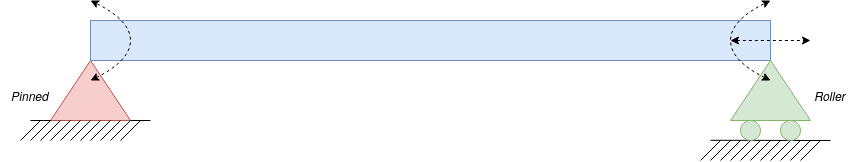

The diagram above was exported from draw.io. Its source (the exported page's mxGraphModel, read from the mxfile embedded in the PNG):
<mxGraphModel dx="1839" dy="545" grid="1" gridSize="10" guides="1" tooltips="1" connect="1" arrows="1" fold="1" page="1" pageScale="1" pageWidth="850" pageHeight="1100" math="0" shadow="0">
  <root>
    <mxCell id="0" />
    <mxCell id="1" parent="0" />
    <mxCell id="xb0pJItUgRJRIg8Bft5l-1" value="" style="triangle;whiteSpace=wrap;html=1;rotation=-90;fillColor=#f8cecc;strokeColor=#b85450;" parent="1" vertex="1">
      <mxGeometry x="50" y="270" width="60" height="80" as="geometry" />
    </mxCell>
    <mxCell id="xb0pJItUgRJRIg8Bft5l-3" value="" style="rounded=0;whiteSpace=wrap;html=1;fillColor=#dae8fc;strokeColor=#6c8ebf;" parent="1" vertex="1">
      <mxGeometry x="80" y="240" width="680" height="40" as="geometry" />
    </mxCell>
    <mxCell id="xb0pJItUgRJRIg8Bft5l-4" value="" style="triangle;whiteSpace=wrap;html=1;rotation=-90;fillColor=#d5e8d4;strokeColor=#82b366;" parent="1" vertex="1">
      <mxGeometry x="730" y="270" width="60" height="80" as="geometry" />
    </mxCell>
    <mxCell id="xb0pJItUgRJRIg8Bft5l-5" value="" style="endArrow=none;html=1;rounded=0;" parent="1" edge="1">
      <mxGeometry width="50" height="50" relative="1" as="geometry">
        <mxPoint x="120" y="340" as="sourcePoint" />
        <mxPoint x="140" y="340" as="targetPoint" />
      </mxGeometry>
    </mxCell>
    <mxCell id="xb0pJItUgRJRIg8Bft5l-6" value="" style="endArrow=none;html=1;rounded=0;" parent="1" edge="1">
      <mxGeometry width="50" height="50" relative="1" as="geometry">
        <mxPoint x="20" y="340" as="sourcePoint" />
        <mxPoint x="40" y="340" as="targetPoint" />
      </mxGeometry>
    </mxCell>
    <mxCell id="xb0pJItUgRJRIg8Bft5l-8" value="" style="endArrow=none;html=1;rounded=0;" parent="1" edge="1">
      <mxGeometry width="50" height="50" relative="1" as="geometry">
        <mxPoint x="700" y="359.77" as="sourcePoint" />
        <mxPoint x="820" y="360" as="targetPoint" />
      </mxGeometry>
    </mxCell>
    <mxCell id="xb0pJItUgRJRIg8Bft5l-9" value="" style="ellipse;whiteSpace=wrap;html=1;aspect=fixed;fillColor=#d5e8d4;strokeColor=#82b366;" parent="1" vertex="1">
      <mxGeometry x="730" y="340" width="20" height="20" as="geometry" />
    </mxCell>
    <mxCell id="xb0pJItUgRJRIg8Bft5l-10" value="" style="ellipse;whiteSpace=wrap;html=1;aspect=fixed;fillColor=#d5e8d4;strokeColor=#82b366;" parent="1" vertex="1">
      <mxGeometry x="770" y="340" width="20" height="20" as="geometry" />
    </mxCell>
    <mxCell id="xb0pJItUgRJRIg8Bft5l-14" value="" style="endArrow=none;html=1;rounded=0;" parent="1" edge="1">
      <mxGeometry width="50" height="50" relative="1" as="geometry">
        <mxPoint x="10" y="360" as="sourcePoint" />
        <mxPoint x="30" y="340" as="targetPoint" />
      </mxGeometry>
    </mxCell>
    <mxCell id="xb0pJItUgRJRIg8Bft5l-15" value="" style="endArrow=none;html=1;rounded=0;" parent="1" edge="1">
      <mxGeometry width="50" height="50" relative="1" as="geometry">
        <mxPoint x="20" y="360" as="sourcePoint" />
        <mxPoint x="40" y="340" as="targetPoint" />
      </mxGeometry>
    </mxCell>
    <mxCell id="xb0pJItUgRJRIg8Bft5l-16" value="" style="endArrow=none;html=1;rounded=0;" parent="1" edge="1">
      <mxGeometry width="50" height="50" relative="1" as="geometry">
        <mxPoint x="30" y="360" as="sourcePoint" />
        <mxPoint x="50" y="340" as="targetPoint" />
      </mxGeometry>
    </mxCell>
    <mxCell id="xb0pJItUgRJRIg8Bft5l-17" value="" style="endArrow=none;html=1;rounded=0;" parent="1" edge="1">
      <mxGeometry width="50" height="50" relative="1" as="geometry">
        <mxPoint x="40" y="360" as="sourcePoint" />
        <mxPoint x="60" y="340" as="targetPoint" />
      </mxGeometry>
    </mxCell>
    <mxCell id="xb0pJItUgRJRIg8Bft5l-18" value="" style="endArrow=none;html=1;rounded=0;" parent="1" edge="1">
      <mxGeometry width="50" height="50" relative="1" as="geometry">
        <mxPoint x="50" y="360" as="sourcePoint" />
        <mxPoint x="70" y="340" as="targetPoint" />
      </mxGeometry>
    </mxCell>
    <mxCell id="xb0pJItUgRJRIg8Bft5l-19" value="" style="endArrow=none;html=1;rounded=0;" parent="1" edge="1">
      <mxGeometry width="50" height="50" relative="1" as="geometry">
        <mxPoint x="60" y="360" as="sourcePoint" />
        <mxPoint x="80" y="340" as="targetPoint" />
      </mxGeometry>
    </mxCell>
    <mxCell id="xb0pJItUgRJRIg8Bft5l-20" value="" style="endArrow=none;html=1;rounded=0;" parent="1" edge="1">
      <mxGeometry width="50" height="50" relative="1" as="geometry">
        <mxPoint x="70" y="360" as="sourcePoint" />
        <mxPoint x="90" y="340" as="targetPoint" />
      </mxGeometry>
    </mxCell>
    <mxCell id="xb0pJItUgRJRIg8Bft5l-21" value="" style="endArrow=none;html=1;rounded=0;" parent="1" edge="1">
      <mxGeometry width="50" height="50" relative="1" as="geometry">
        <mxPoint x="80" y="360" as="sourcePoint" />
        <mxPoint x="100" y="340" as="targetPoint" />
      </mxGeometry>
    </mxCell>
    <mxCell id="xb0pJItUgRJRIg8Bft5l-22" value="" style="endArrow=none;html=1;rounded=0;" parent="1" edge="1">
      <mxGeometry width="50" height="50" relative="1" as="geometry">
        <mxPoint x="90" y="360" as="sourcePoint" />
        <mxPoint x="110" y="340" as="targetPoint" />
      </mxGeometry>
    </mxCell>
    <mxCell id="xb0pJItUgRJRIg8Bft5l-23" value="" style="endArrow=none;html=1;rounded=0;" parent="1" edge="1">
      <mxGeometry width="50" height="50" relative="1" as="geometry">
        <mxPoint x="100" y="360" as="sourcePoint" />
        <mxPoint x="120" y="340" as="targetPoint" />
      </mxGeometry>
    </mxCell>
    <mxCell id="xb0pJItUgRJRIg8Bft5l-24" value="" style="endArrow=none;html=1;rounded=0;" parent="1" edge="1">
      <mxGeometry width="50" height="50" relative="1" as="geometry">
        <mxPoint x="110" y="360" as="sourcePoint" />
        <mxPoint x="130" y="340" as="targetPoint" />
      </mxGeometry>
    </mxCell>
    <mxCell id="xb0pJItUgRJRIg8Bft5l-30" value="" style="endArrow=none;html=1;rounded=0;" parent="1" edge="1">
      <mxGeometry width="50" height="50" relative="1" as="geometry">
        <mxPoint x="690" y="380" as="sourcePoint" />
        <mxPoint x="710" y="360" as="targetPoint" />
      </mxGeometry>
    </mxCell>
    <mxCell id="xb0pJItUgRJRIg8Bft5l-31" value="" style="endArrow=none;html=1;rounded=0;" parent="1" edge="1">
      <mxGeometry width="50" height="50" relative="1" as="geometry">
        <mxPoint x="700" y="380" as="sourcePoint" />
        <mxPoint x="720" y="360" as="targetPoint" />
      </mxGeometry>
    </mxCell>
    <mxCell id="xb0pJItUgRJRIg8Bft5l-32" value="" style="endArrow=none;html=1;rounded=0;" parent="1" edge="1">
      <mxGeometry width="50" height="50" relative="1" as="geometry">
        <mxPoint x="710" y="380" as="sourcePoint" />
        <mxPoint x="730" y="360" as="targetPoint" />
      </mxGeometry>
    </mxCell>
    <mxCell id="xb0pJItUgRJRIg8Bft5l-33" value="" style="endArrow=none;html=1;rounded=0;" parent="1" edge="1">
      <mxGeometry width="50" height="50" relative="1" as="geometry">
        <mxPoint x="720" y="380" as="sourcePoint" />
        <mxPoint x="740" y="360" as="targetPoint" />
      </mxGeometry>
    </mxCell>
    <mxCell id="xb0pJItUgRJRIg8Bft5l-34" value="" style="endArrow=none;html=1;rounded=0;" parent="1" edge="1">
      <mxGeometry width="50" height="50" relative="1" as="geometry">
        <mxPoint x="730" y="380" as="sourcePoint" />
        <mxPoint x="750" y="360" as="targetPoint" />
      </mxGeometry>
    </mxCell>
    <mxCell id="xb0pJItUgRJRIg8Bft5l-35" value="" style="endArrow=none;html=1;rounded=0;" parent="1" edge="1">
      <mxGeometry width="50" height="50" relative="1" as="geometry">
        <mxPoint x="740" y="380" as="sourcePoint" />
        <mxPoint x="760" y="360" as="targetPoint" />
      </mxGeometry>
    </mxCell>
    <mxCell id="xb0pJItUgRJRIg8Bft5l-36" value="" style="endArrow=none;html=1;rounded=0;" parent="1" edge="1">
      <mxGeometry width="50" height="50" relative="1" as="geometry">
        <mxPoint x="750" y="380" as="sourcePoint" />
        <mxPoint x="770" y="360" as="targetPoint" />
      </mxGeometry>
    </mxCell>
    <mxCell id="xb0pJItUgRJRIg8Bft5l-37" value="" style="endArrow=none;html=1;rounded=0;" parent="1" edge="1">
      <mxGeometry width="50" height="50" relative="1" as="geometry">
        <mxPoint x="760" y="380" as="sourcePoint" />
        <mxPoint x="780" y="360" as="targetPoint" />
      </mxGeometry>
    </mxCell>
    <mxCell id="xb0pJItUgRJRIg8Bft5l-38" value="" style="endArrow=none;html=1;rounded=0;" parent="1" edge="1">
      <mxGeometry width="50" height="50" relative="1" as="geometry">
        <mxPoint x="770" y="380" as="sourcePoint" />
        <mxPoint x="790" y="360" as="targetPoint" />
      </mxGeometry>
    </mxCell>
    <mxCell id="xb0pJItUgRJRIg8Bft5l-39" value="" style="endArrow=none;html=1;rounded=0;" parent="1" edge="1">
      <mxGeometry width="50" height="50" relative="1" as="geometry">
        <mxPoint x="780" y="380" as="sourcePoint" />
        <mxPoint x="800" y="360" as="targetPoint" />
      </mxGeometry>
    </mxCell>
    <mxCell id="xb0pJItUgRJRIg8Bft5l-40" value="" style="endArrow=none;html=1;rounded=0;" parent="1" edge="1">
      <mxGeometry width="50" height="50" relative="1" as="geometry">
        <mxPoint x="790" y="380" as="sourcePoint" />
        <mxPoint x="810" y="360" as="targetPoint" />
      </mxGeometry>
    </mxCell>
    <mxCell id="ig5osr2cRZDfohV7ZghD-7" value="Pinned" style="text;html=1;strokeColor=none;fillColor=none;align=center;verticalAlign=middle;whiteSpace=wrap;rounded=0;fontStyle=2" parent="1" vertex="1">
      <mxGeometry x="-10" y="300" width="60" height="30" as="geometry" />
    </mxCell>
    <mxCell id="ig5osr2cRZDfohV7ZghD-8" value="Roller" style="text;html=1;strokeColor=none;fillColor=none;align=center;verticalAlign=middle;whiteSpace=wrap;rounded=0;fontStyle=2" parent="1" vertex="1">
      <mxGeometry x="790" y="300" width="60" height="30" as="geometry" />
    </mxCell>
    <mxCell id="4ZWl44Ern0H2NtrfjwBT-2" value="" style="curved=1;endArrow=classic;html=1;rounded=0;startArrow=classic;startFill=1;dashed=1;" edge="1" parent="1">
      <mxGeometry width="50" height="50" relative="1" as="geometry">
        <mxPoint x="80" y="300" as="sourcePoint" />
        <mxPoint x="80" y="220" as="targetPoint" />
        <Array as="points">
          <mxPoint x="120" y="280" />
          <mxPoint x="120" y="240" />
        </Array>
      </mxGeometry>
    </mxCell>
    <mxCell id="4ZWl44Ern0H2NtrfjwBT-4" value="" style="curved=1;endArrow=classic;html=1;rounded=0;startArrow=classic;startFill=1;dashed=1;" edge="1" parent="1">
      <mxGeometry width="50" height="50" relative="1" as="geometry">
        <mxPoint x="760" y="300" as="sourcePoint" />
        <mxPoint x="760" y="220" as="targetPoint" />
        <Array as="points">
          <mxPoint x="720" y="280" />
          <mxPoint x="720" y="240" />
        </Array>
      </mxGeometry>
    </mxCell>
    <mxCell id="4ZWl44Ern0H2NtrfjwBT-5" value="" style="endArrow=classic;startArrow=classic;html=1;rounded=0;dashed=1;" edge="1" parent="1">
      <mxGeometry width="50" height="50" relative="1" as="geometry">
        <mxPoint x="720" y="260" as="sourcePoint" />
        <mxPoint x="800" y="260" as="targetPoint" />
      </mxGeometry>
    </mxCell>
  </root>
</mxGraphModel>